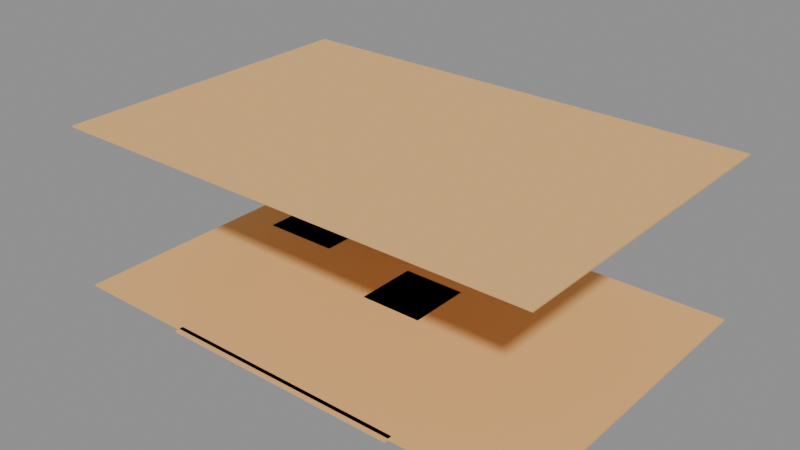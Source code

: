 # Source: LVL_KES_002_Hangar4.blend  (saved by Blender 4.2.66; exported with 4.5.12 LTS)
import bpy
from mathutils import Matrix  # noqa: F401  (used for matrix-valued properties, if any)

bpy.ops.wm.read_factory_settings(use_empty=True)
scene = bpy.context.scene
scene.name = 'LVL_KES_002_Hangar4'

# ---- collections
col_lvl_kes_002_hangar4 = bpy.data.collections.new('LVL_KES_002_Hangar4'); scene.collection.children.link(col_lvl_kes_002_hangar4)
col_lvl_kes_002_hangar4_blockout = bpy.data.collections.new('LVL_KES_002_Hangar4_Blockout'); col_lvl_kes_002_hangar4.children.link(col_lvl_kes_002_hangar4_blockout)
col_lvl_kes_002_hangar4_terrain = bpy.data.collections.new('LVL_KES_002_Hangar4_Terrain'); col_lvl_kes_002_hangar4.children.link(col_lvl_kes_002_hangar4_terrain)
col_lvl_kes_002_hangar4_markers = bpy.data.collections.new('LVL_KES_002_Hangar4_Markers'); col_lvl_kes_002_hangar4.children.link(col_lvl_kes_002_hangar4_markers)
col_lvl_kes_002_hangar4_volumes = bpy.data.collections.new('LVL_KES_002_Hangar4_Volumes'); col_lvl_kes_002_hangar4.children.link(col_lvl_kes_002_hangar4_volumes)
col_lvl_kes_002_hangar4_splines = bpy.data.collections.new('LVL_KES_002_Hangar4_Splines'); col_lvl_kes_002_hangar4.children.link(col_lvl_kes_002_hangar4_splines)
col_lvl_kes_002_hangar4_cameras = bpy.data.collections.new('LVL_KES_002_Hangar4_Cameras'); col_lvl_kes_002_hangar4.children.link(col_lvl_kes_002_hangar4_cameras)
col_lvl_kes_002_hangar4_reference = bpy.data.collections.new('LVL_KES_002_Hangar4_Reference'); col_lvl_kes_002_hangar4.children.link(col_lvl_kes_002_hangar4_reference)

# ---- materials (node trees are filled in below, after node groups)
mat_mi_blockout_kes = bpy.data.materials.new('MI_Blockout_KES')
mat_mi_blockout_kes.diffuse_color = (0.85, 0.5, 0.2, 1.0)

# ---- material node trees

# ---- cameras
cam_cam_c03_roof = bpy.data.cameras.new('CAM_C03_Roof')

# ---- meshes
me_blk_hangarfloor_floor = bpy.data.meshes.new('BLK_HangarFloor_Floor')
me_blk_hangarfloor_floor.from_pydata([(-30.0, -20.0, -0.1), (-30.0, -20.0, 0.1), (-30.0, 20.0, -0.1), (-30.0, 20.0, 0.1), (30.0, -20.0, -0.1), (30.0, -20.0, 0.1), (30.0, 20.0, -0.1), (30.0, 20.0, 0.1)], [], [(0, 1, 3, 2), (2, 3, 7, 6), (6, 7, 5, 4), (4, 5, 1, 0), (2, 6, 4, 0), (7, 3, 1, 5)])
me_blk_hangarfloor_floor.materials.append(mat_mi_blockout_kes)
me_blk_hangarfloor_floor.update()
me_blk_wrenlaunchstack_floor = bpy.data.meshes.new('BLK_WrenLaunchStack_Floor')
me_blk_wrenlaunchstack_floor.from_pydata([(-4.0, -4.0, -0.1), (-4.0, -4.0, 0.1), (-4.0, 4.0, -0.1), (-4.0, 4.0, 0.1), (4.0, -4.0, -0.1), (4.0, -4.0, 0.1), (4.0, 4.0, -0.1), (4.0, 4.0, 0.1)], [], [(0, 1, 3, 2), (2, 3, 7, 6), (6, 7, 5, 4), (4, 5, 1, 0), (2, 6, 4, 0), (7, 3, 1, 5)])
me_blk_wrenlaunchstack_floor.materials.append(mat_mi_blockout_kes)
me_blk_wrenlaunchstack_floor.update()
me_blk_partscage_floor = bpy.data.meshes.new('BLK_PartsCage_Floor')
me_blk_partscage_floor.from_pydata([(-5.0, -4.0, -0.1), (-5.0, -4.0, 0.1), (-5.0, 4.0, -0.1), (-5.0, 4.0, 0.1), (5.0, -4.0, -0.1), (5.0, -4.0, 0.1), (5.0, 4.0, -0.1), (5.0, 4.0, 0.1)], [], [(0, 1, 3, 2), (2, 3, 7, 6), (6, 7, 5, 4), (4, 5, 1, 0), (2, 6, 4, 0), (7, 3, 1, 5)])
me_blk_partscage_floor.materials.append(mat_mi_blockout_kes)
me_blk_partscage_floor.update()
me_blk_officemezzanine_floor = bpy.data.meshes.new('BLK_OfficeMezzanine_Floor')
me_blk_officemezzanine_floor.from_pydata([(-10.0, -4.0, -0.1), (-10.0, -4.0, 0.1), (-10.0, 4.0, -0.1), (-10.0, 4.0, 0.1), (10.0, -4.0, -0.1), (10.0, -4.0, 0.1), (10.0, 4.0, -0.1), (10.0, 4.0, 0.1)], [], [(0, 1, 3, 2), (2, 3, 7, 6), (6, 7, 5, 4), (4, 5, 1, 0), (2, 6, 4, 0), (7, 3, 1, 5)])
me_blk_officemezzanine_floor.materials.append(mat_mi_blockout_kes)
me_blk_officemezzanine_floor.update()
me_blk_hangardoors_floor = bpy.data.meshes.new('BLK_HangarDoors_Floor')
me_blk_hangardoors_floor.from_pydata([(-15.0, -0.5, -0.1), (-15.0, -0.5, 0.1), (-15.0, 0.5, -0.1), (-15.0, 0.5, 0.1), (15.0, -0.5, -0.1), (15.0, -0.5, 0.1), (15.0, 0.5, -0.1), (15.0, 0.5, 0.1)], [], [(0, 1, 3, 2), (2, 3, 7, 6), (6, 7, 5, 4), (4, 5, 1, 0), (2, 6, 4, 0), (7, 3, 1, 5)])
me_blk_hangardoors_floor.materials.append(mat_mi_blockout_kes)
me_blk_hangardoors_floor.update()
me_blk_roof_floor = bpy.data.meshes.new('BLK_Roof_Floor')
me_blk_roof_floor.from_pydata([(-30.0, -20.0, -0.1), (-30.0, -20.0, 0.1), (-30.0, 20.0, -0.1), (-30.0, 20.0, 0.1), (30.0, -20.0, -0.1), (30.0, -20.0, 0.1), (30.0, 20.0, -0.1), (30.0, 20.0, 0.1)], [], [(0, 1, 3, 2), (2, 3, 7, 6), (6, 7, 5, 4), (4, 5, 1, 0), (2, 6, 4, 0), (7, 3, 1, 5)])
me_blk_roof_floor.materials.append(mat_mi_blockout_kes)
me_blk_roof_floor.update()
me_vol_room_hangarfloor = bpy.data.meshes.new('VOL_Room_HangarFloor')
me_vol_room_hangarfloor.from_pydata([(-30.0, -20.0, -10.0), (-30.0, -20.0, 10.0), (-30.0, 20.0, -10.0), (-30.0, 20.0, 10.0), (30.0, -20.0, -10.0), (30.0, -20.0, 10.0), (30.0, 20.0, -10.0), (30.0, 20.0, 10.0)], [], [(0, 1, 3, 2), (2, 3, 7, 6), (6, 7, 5, 4), (4, 5, 1, 0), (2, 6, 4, 0), (7, 3, 1, 5)])
me_vol_room_hangarfloor.update()
me_vol_room_wrenlaunchstack = bpy.data.meshes.new('VOL_Room_WrenLaunchStack')
me_vol_room_wrenlaunchstack.from_pydata([(-4.0, -4.0, -9.0), (-4.0, -4.0, 9.0), (-4.0, 4.0, -9.0), (-4.0, 4.0, 9.0), (4.0, -4.0, -9.0), (4.0, -4.0, 9.0), (4.0, 4.0, -9.0), (4.0, 4.0, 9.0)], [], [(0, 1, 3, 2), (2, 3, 7, 6), (6, 7, 5, 4), (4, 5, 1, 0), (2, 6, 4, 0), (7, 3, 1, 5)])
me_vol_room_wrenlaunchstack.update()
me_vol_room_partscage = bpy.data.meshes.new('VOL_Room_PartsCage')
me_vol_room_partscage.from_pydata([(-5.0, -4.0, -2.0), (-5.0, -4.0, 2.0), (-5.0, 4.0, -2.0), (-5.0, 4.0, 2.0), (5.0, -4.0, -2.0), (5.0, -4.0, 2.0), (5.0, 4.0, -2.0), (5.0, 4.0, 2.0)], [], [(0, 1, 3, 2), (2, 3, 7, 6), (6, 7, 5, 4), (4, 5, 1, 0), (2, 6, 4, 0), (7, 3, 1, 5)])
me_vol_room_partscage.update()
me_vol_room_officemezzanine = bpy.data.meshes.new('VOL_Room_OfficeMezzanine')
me_vol_room_officemezzanine.from_pydata([(-10.0, -4.0, -1.5), (-10.0, -4.0, 1.5), (-10.0, 4.0, -1.5), (-10.0, 4.0, 1.5), (10.0, -4.0, -1.5), (10.0, -4.0, 1.5), (10.0, 4.0, -1.5), (10.0, 4.0, 1.5)], [], [(0, 1, 3, 2), (2, 3, 7, 6), (6, 7, 5, 4), (4, 5, 1, 0), (2, 6, 4, 0), (7, 3, 1, 5)])
me_vol_room_officemezzanine.update()
me_vol_room_hangardoors = bpy.data.meshes.new('VOL_Room_HangarDoors')
me_vol_room_hangardoors.from_pydata([(-15.0, -0.5, -7.5), (-15.0, -0.5, 7.5), (-15.0, 0.5, -7.5), (-15.0, 0.5, 7.5), (15.0, -0.5, -7.5), (15.0, -0.5, 7.5), (15.0, 0.5, -7.5), (15.0, 0.5, 7.5)], [], [(0, 1, 3, 2), (2, 3, 7, 6), (6, 7, 5, 4), (4, 5, 1, 0), (2, 6, 4, 0), (7, 3, 1, 5)])
me_vol_room_hangardoors.update()
me_vol_room_roof = bpy.data.meshes.new('VOL_Room_Roof')
me_vol_room_roof.from_pydata([(-30.0, -20.0, -0.5), (-30.0, -20.0, 0.5), (-30.0, 20.0, -0.5), (-30.0, 20.0, 0.5), (30.0, -20.0, -0.5), (30.0, -20.0, 0.5), (30.0, 20.0, -0.5), (30.0, 20.0, 0.5)], [], [(0, 1, 3, 2), (2, 3, 7, 6), (6, 7, 5, 4), (4, 5, 1, 0), (2, 6, 4, 0), (7, 3, 1, 5)])
me_vol_room_roof.update()
me_trg_m0_03_welddoors = bpy.data.meshes.new('TRG_M0_03_WeldDoors')
me_trg_m0_03_welddoors.from_pydata([(-2.0, -2.0, -1.5), (-2.0, -2.0, 1.5), (-2.0, 2.0, -1.5), (-2.0, 2.0, 1.5), (2.0, -2.0, -1.5), (2.0, -2.0, 1.5), (2.0, 2.0, -1.5), (2.0, 2.0, 1.5)], [], [(0, 1, 3, 2), (2, 3, 7, 6), (6, 7, 5, 4), (4, 5, 1, 0), (2, 6, 4, 0), (7, 3, 1, 5)])
me_trg_m0_03_welddoors.update()
me_hs_m1_06_north = bpy.data.meshes.new('HS_M1_06_North')
me_hs_m1_06_north.from_pydata([(-10.0, -10.0, -2.5), (-10.0, -10.0, 2.5), (-10.0, 10.0, -2.5), (-10.0, 10.0, 2.5), (10.0, -10.0, -2.5), (10.0, -10.0, 2.5), (10.0, 10.0, -2.5), (10.0, 10.0, 2.5)], [], [(0, 1, 3, 2), (2, 3, 7, 6), (6, 7, 5, 4), (4, 5, 1, 0), (2, 6, 4, 0), (7, 3, 1, 5)])
me_hs_m1_06_north.update()
me_hs_m1_06_east = bpy.data.meshes.new('HS_M1_06_East')
me_hs_m1_06_east.from_pydata([(-10.0, -10.0, -2.5), (-10.0, -10.0, 2.5), (-10.0, 10.0, -2.5), (-10.0, 10.0, 2.5), (10.0, -10.0, -2.5), (10.0, -10.0, 2.5), (10.0, 10.0, -2.5), (10.0, 10.0, 2.5)], [], [(0, 1, 3, 2), (2, 3, 7, 6), (6, 7, 5, 4), (4, 5, 1, 0), (2, 6, 4, 0), (7, 3, 1, 5)])
me_hs_m1_06_east.update()
me_ref_bounds = bpy.data.meshes.new('REF_Bounds')
me_ref_bounds.from_pydata([(-30.0, -20.0, -10.5), (-30.0, -20.0, 10.5), (-30.0, 20.0, -10.5), (-30.0, 20.0, 10.5), (30.0, -20.0, -10.5), (30.0, -20.0, 10.5), (30.0, 20.0, -10.5), (30.0, 20.0, 10.5)], [], [(0, 1, 3, 2), (2, 3, 7, 6), (6, 7, 5, 4), (4, 5, 1, 0), (2, 6, 4, 0), (7, 3, 1, 5)])
me_ref_bounds.update()
me_ref_human_1p8m = bpy.data.meshes.new('REF_Human_1p8m')
me_ref_human_1p8m.from_pydata([(0.0, 0.3, -0.9), (0.0, 0.3, 0.9), (0.15, 0.2598, -0.9), (0.15, 0.2598, 0.9), (0.2598, 0.15, -0.9), (0.2598, 0.15, 0.9), (0.3, 0.0, -0.9), (0.3, 0.0, 0.9), (0.2598, -0.15, -0.9), (0.2598, -0.15, 0.9), (0.15, -0.2598, -0.9), (0.15, -0.2598, 0.9), (0.0, -0.3, -0.9), (0.0, -0.3, 0.9), (-0.15, -0.2598, -0.9), (-0.15, -0.2598, 0.9), (-0.2598, -0.15, -0.9), (-0.2598, -0.15, 0.9), (-0.3, 0.0, -0.9), (-0.3, 0.0, 0.9), (-0.2598, 0.15, -0.9), (-0.2598, 0.15, 0.9), (-0.15, 0.2598, -0.9), (-0.15, 0.2598, 0.9)], [], [(0, 1, 3, 2), (2, 3, 5, 4), (4, 5, 7, 6), (6, 7, 9, 8), (8, 9, 11, 10), (10, 11, 13, 12), (12, 13, 15, 14), (14, 15, 17, 16), (16, 17, 19, 18), (18, 19, 21, 20), (3, 1, 23, 21, 19, 17, 15, 13, 11, 9, 7, 5), (20, 21, 23, 22), (22, 23, 1, 0), (0, 2, 4, 6, 8, 10, 12, 14, 16, 18, 20, 22)])
me_ref_human_1p8m.update()

# ---- objects
ob_lvl_kes_002_hangar4 = bpy.data.objects.new('LVL_KES_002_Hangar4', None)
ob_blk_hangarfloor_floor = bpy.data.objects.new('BLK_HangarFloor_Floor', me_blk_hangarfloor_floor)
ob_blk_wrenlaunchstack_floor = bpy.data.objects.new('BLK_WrenLaunchStack_Floor', me_blk_wrenlaunchstack_floor)
ob_blk_partscage_floor = bpy.data.objects.new('BLK_PartsCage_Floor', me_blk_partscage_floor)
ob_blk_officemezzanine_floor = bpy.data.objects.new('BLK_OfficeMezzanine_Floor', me_blk_officemezzanine_floor)
ob_blk_hangardoors_floor = bpy.data.objects.new('BLK_HangarDoors_Floor', me_blk_hangardoors_floor)
ob_blk_roof_floor = bpy.data.objects.new('BLK_Roof_Floor', me_blk_roof_floor)
ob_door_hangarfloor_partscage = bpy.data.objects.new('DOOR_HangarFloor_PartsCage', None)
ob_door_hangarfloor_officemezzanine = bpy.data.objects.new('DOOR_HangarFloor_OfficeMezzanine', None)
ob_door_officemezzanine_roof = bpy.data.objects.new('DOOR_OfficeMezzanine_Roof', None)
ob_door_hangarfloor_hangardoors = bpy.data.objects.new('DOOR_HangarFloor_HangarDoors', None)
ob_ps_m0_01 = bpy.data.objects.new('PS_M0_01', None)
ob_vol_room_hangarfloor = bpy.data.objects.new('VOL_Room_HangarFloor', me_vol_room_hangarfloor)
ob_vol_room_wrenlaunchstack = bpy.data.objects.new('VOL_Room_WrenLaunchStack', me_vol_room_wrenlaunchstack)
ob_vol_room_partscage = bpy.data.objects.new('VOL_Room_PartsCage', me_vol_room_partscage)
ob_vol_room_officemezzanine = bpy.data.objects.new('VOL_Room_OfficeMezzanine', me_vol_room_officemezzanine)
ob_vol_room_hangardoors = bpy.data.objects.new('VOL_Room_HangarDoors', me_vol_room_hangardoors)
ob_vol_room_roof = bpy.data.objects.new('VOL_Room_Roof', me_vol_room_roof)
ob_trg_m0_03_welddoors = bpy.data.objects.new('TRG_M0_03_WeldDoors', me_trg_m0_03_welddoors)
ob_hs_m1_06_north = bpy.data.objects.new('HS_M1_06_North', me_hs_m1_06_north)
ob_hs_m1_06_east = bpy.data.objects.new('HS_M1_06_East', me_hs_m1_06_east)
ob_cam_c03_roof = bpy.data.objects.new('CAM_C03_Roof', cam_cam_c03_roof)
ob_ref_bounds = bpy.data.objects.new('REF_Bounds', me_ref_bounds)
ob_ref_human_1p8m = bpy.data.objects.new('REF_Human_1p8m', me_ref_human_1p8m)

# ---- transforms, parenting, visibility, modifiers, constraints
ob_lvl_kes_002_hangar4.location = (0.0, 0.0, 0.0)
ob_lvl_kes_002_hangar4.empty_display_type = 'CUBE'
ob_lvl_kes_002_hangar4.empty_display_size = 2.0
ob_blk_hangarfloor_floor.location = (0.0, 0.0, -0.1)
ob_blk_wrenlaunchstack_floor.location = (0.0, 2.0, -0.1)
ob_blk_partscage_floor.location = (-20.0, 8.0, -0.1)
ob_blk_officemezzanine_floor.location = (-18.0, 16.0, 5.9)
ob_blk_hangardoors_floor.location = (0.0, -20.0, -0.1)
ob_blk_roof_floor.location = (0.0, 0.0, 19.9)
ob_door_hangarfloor_partscage.location = (-10.0, 4.0, 0.0)
ob_door_hangarfloor_partscage.empty_display_type = 'CUBE'
ob_door_hangarfloor_partscage.empty_display_size = 1.2
ob_door_hangarfloor_officemezzanine.location = (-9.0, 8.0, 3.0)
ob_door_hangarfloor_officemezzanine.empty_display_type = 'CUBE'
ob_door_hangarfloor_officemezzanine.empty_display_size = 1.2
ob_door_officemezzanine_roof.location = (-9.0, 8.0, 13.0)
ob_door_officemezzanine_roof.empty_display_type = 'CUBE'
ob_door_officemezzanine_roof.empty_display_size = 1.2
ob_door_hangarfloor_hangardoors.location = (0.0, -10.0, 0.0)
ob_door_hangarfloor_hangardoors.empty_display_type = 'CUBE'
ob_door_hangarfloor_hangardoors.empty_display_size = 1.2
ob_ps_m0_01.location = (0.0, 0.0, 0.1)
ob_ps_m0_01.empty_display_type = 'ARROWS'
ob_vol_room_hangarfloor.location = (0.0, 0.0, 10.0)
ob_vol_room_hangarfloor.hide_render = True
ob_vol_room_hangarfloor.display_type = 'WIRE'
ob_vol_room_wrenlaunchstack.location = (0.0, 2.0, 9.0)
ob_vol_room_wrenlaunchstack.hide_render = True
ob_vol_room_wrenlaunchstack.display_type = 'WIRE'
ob_vol_room_partscage.location = (-20.0, 8.0, 2.0)
ob_vol_room_partscage.hide_render = True
ob_vol_room_partscage.display_type = 'WIRE'
ob_vol_room_officemezzanine.location = (-18.0, 16.0, 7.5)
ob_vol_room_officemezzanine.hide_render = True
ob_vol_room_officemezzanine.display_type = 'WIRE'
ob_vol_room_hangardoors.location = (0.0, -20.0, 7.5)
ob_vol_room_hangardoors.hide_render = True
ob_vol_room_hangardoors.display_type = 'WIRE'
ob_vol_room_roof.location = (0.0, 0.0, 20.5)
ob_vol_room_roof.hide_render = True
ob_vol_room_roof.display_type = 'WIRE'
ob_trg_m0_03_welddoors.location = (0.0, 2.0, 1.5)
ob_trg_m0_03_welddoors.hide_render = True
ob_trg_m0_03_welddoors.display_type = 'WIRE'
ob_hs_m1_06_north.location = (0.0, 10.0, 2.5)
ob_hs_m1_06_north.hide_render = True
ob_hs_m1_06_north.display_type = 'WIRE'
ob_hs_m1_06_east.location = (20.0, 0.0, 2.5)
ob_hs_m1_06_east.hide_render = True
ob_hs_m1_06_east.display_type = 'WIRE'
ob_cam_c03_roof.location = (-12.0, -12.0, 26.0)
ob_cam_c03_roof.rotation_euler = (1.339, 7.96e-08, -0.7854)
ob_ref_bounds.location = (0.0, 0.0, 10.5)
ob_ref_bounds.hide_render = True
ob_ref_bounds.display_type = 'WIRE'
ob_ref_human_1p8m.location = (1.5, 0.0, 0.9)
ob_ref_human_1p8m.hide_render = True
ob_ref_human_1p8m.display_type = 'WIRE'

# ---- collection membership
scene.collection.objects.link(ob_lvl_kes_002_hangar4)
col_lvl_kes_002_hangar4_blockout.objects.link(ob_blk_hangarfloor_floor)
col_lvl_kes_002_hangar4_blockout.objects.link(ob_blk_wrenlaunchstack_floor)
col_lvl_kes_002_hangar4_blockout.objects.link(ob_blk_partscage_floor)
col_lvl_kes_002_hangar4_blockout.objects.link(ob_blk_officemezzanine_floor)
col_lvl_kes_002_hangar4_blockout.objects.link(ob_blk_hangardoors_floor)
col_lvl_kes_002_hangar4_blockout.objects.link(ob_blk_roof_floor)
col_lvl_kes_002_hangar4_markers.objects.link(ob_door_hangarfloor_partscage)
col_lvl_kes_002_hangar4_markers.objects.link(ob_door_hangarfloor_officemezzanine)
col_lvl_kes_002_hangar4_markers.objects.link(ob_door_officemezzanine_roof)
col_lvl_kes_002_hangar4_markers.objects.link(ob_door_hangarfloor_hangardoors)
col_lvl_kes_002_hangar4_markers.objects.link(ob_ps_m0_01)
col_lvl_kes_002_hangar4_volumes.objects.link(ob_vol_room_hangarfloor)
col_lvl_kes_002_hangar4_volumes.objects.link(ob_vol_room_wrenlaunchstack)
col_lvl_kes_002_hangar4_volumes.objects.link(ob_vol_room_partscage)
col_lvl_kes_002_hangar4_volumes.objects.link(ob_vol_room_officemezzanine)
col_lvl_kes_002_hangar4_volumes.objects.link(ob_vol_room_hangardoors)
col_lvl_kes_002_hangar4_volumes.objects.link(ob_vol_room_roof)
col_lvl_kes_002_hangar4_volumes.objects.link(ob_trg_m0_03_welddoors)
col_lvl_kes_002_hangar4_volumes.objects.link(ob_hs_m1_06_north)
col_lvl_kes_002_hangar4_volumes.objects.link(ob_hs_m1_06_east)
col_lvl_kes_002_hangar4_cameras.objects.link(ob_cam_c03_roof)
col_lvl_kes_002_hangar4_reference.objects.link(ob_ref_bounds)
col_lvl_kes_002_hangar4_reference.objects.link(ob_ref_human_1p8m)

# ---- scene / render settings (as saved in the file)
scene.frame_start = 1; scene.frame_end = 250; scene.frame_set(1)
scene.render.engine = 'BLENDER_EEVEE_NEXT'
bpy.context.view_layer.update()

# ---- added for rendering (the .blend has no active camera and no usable light): camera, sun + grey world if the file has none
cam_auto = bpy.data.cameras.new('AutoCamera')
cam_auto.lens = 50.0
cam_auto.sensor_width = 36.0
cam_auto.clip_end = 1220.34
ob_auto_camera = bpy.data.objects.new('AutoCamera', cam_auto)
scene.collection.objects.link(ob_auto_camera)
ob_auto_camera.location = (69.5354, -83.6924, 65.5283)
ob_auto_camera.rotation_euler = (1.09748, -7.21219e-08, 0.694738)
scene.camera = ob_auto_camera
light_auto_sun = bpy.data.lights.new('AutoSun', 'SUN')
light_auto_sun.energy = 3.0
light_auto_sun.angle = 0.0523599
ob_auto_sun = bpy.data.objects.new('AutoSun', light_auto_sun)
scene.collection.objects.link(ob_auto_sun)
ob_auto_sun.rotation_euler = (0.872665, 0.174533, 0.523599)
if scene.world is None:
    world_auto = bpy.data.worlds.new('AutoWorld')
    world_auto.color = (0.3, 0.3, 0.3)
    scene.world = world_auto
bpy.context.view_layer.update()
